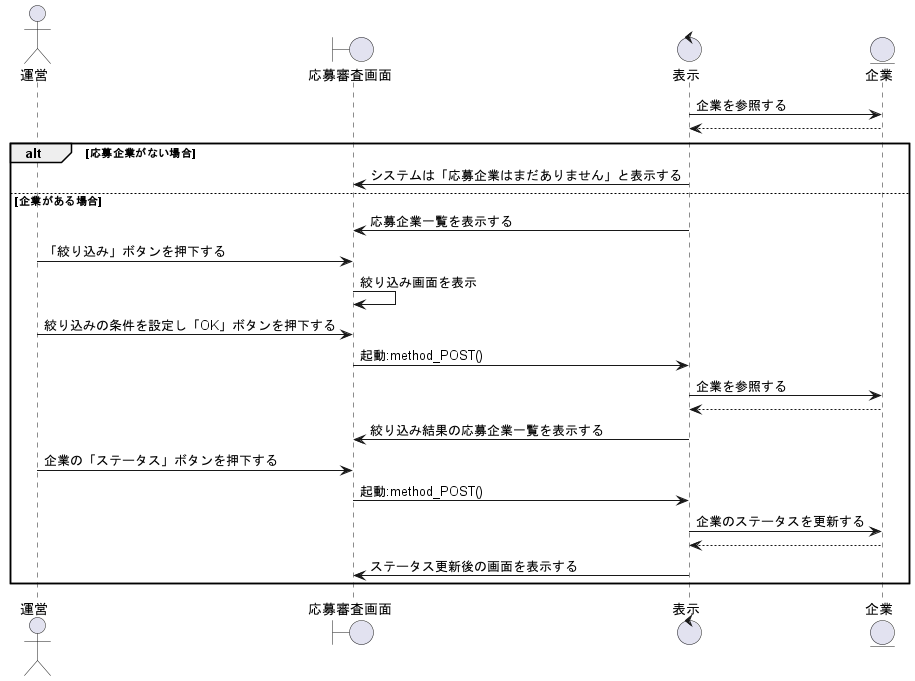

The diagram above was rendered by PlantUML. Its source (embedded in the PNG):
@startuml 応募審査をする

actor    運営         as mm1
boundary 応募審査画面  as ap1
control  表示         as co1
entity   企業         as cop1

co1 -> cop1 : 企業を参照する
cop1 --> co1

alt 応募企業がない場合 
    co1 -> ap1 : システムは「応募企業はまだありません」と表示する

else 企業がある場合
    co1 -> ap1 : 応募企業一覧を表示する
    
    mm1 -> ap1 : 「絞り込み」ボタンを押下する

    ap1 -> ap1 : 絞り込み画面を表示

    mm1 -> ap1 : 絞り込みの条件を設定し「OK」ボタンを押下する

    ap1 -> co1 : 起動:method_POST()

    co1 -> cop1 : 企業を参照する
    cop1 --> co1

    co1 -> ap1 : 絞り込み結果の応募企業一覧を表示する

    mm1 -> ap1 : 企業の「ステータス」ボタンを押下する

    ap1 -> co1 : 起動:method_POST()

    co1 -> cop1 : 企業のステータスを更新する
    cop1 --> co1

    co1 -> ap1 : ステータス更新後の画面を表示する


end

@enduml